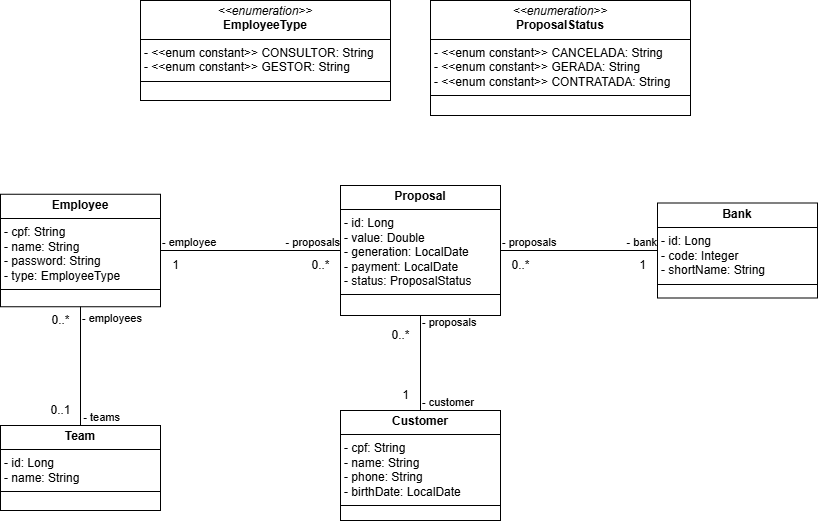

The diagram above was exported from draw.io. Its source (the exported page's mxGraphModel, read from the mxfile embedded in the PNG):
<mxGraphModel dx="1426" dy="781" grid="1" gridSize="10" guides="1" tooltips="1" connect="1" arrows="1" fold="1" page="1" pageScale="1" pageWidth="827" pageHeight="1169" math="0" shadow="0">
  <root>
    <mxCell id="0" />
    <mxCell id="1" parent="0" />
    <mxCell id="Ca6YH87Ca7HoUdHmlVQh-6" value="&lt;p style=&quot;margin:0px;margin-top:4px;text-align:center;&quot;&gt;&lt;b&gt;Employee&lt;/b&gt;&lt;/p&gt;&lt;hr size=&quot;1&quot; style=&quot;border-style:solid;&quot;&gt;&lt;p style=&quot;margin:0px;margin-left:4px;&quot;&gt;- cpf: String&lt;/p&gt;&lt;p style=&quot;margin:0px;margin-left:4px;&quot;&gt;- name: String&lt;/p&gt;&lt;p style=&quot;margin:0px;margin-left:4px;&quot;&gt;- password: String&lt;/p&gt;&lt;p style=&quot;margin:0px;margin-left:4px;&quot;&gt;- type: EmployeeType&lt;/p&gt;&lt;hr size=&quot;1&quot; style=&quot;border-style:solid;&quot;&gt;&lt;p style=&quot;margin:0px;margin-left:4px;&quot;&gt;&lt;br&gt;&lt;/p&gt;" style="verticalAlign=top;align=left;overflow=fill;html=1;whiteSpace=wrap;" parent="1" vertex="1">
      <mxGeometry x="10" y="233.75" width="160" height="112.5" as="geometry" />
    </mxCell>
    <mxCell id="Ca6YH87Ca7HoUdHmlVQh-8" value="&lt;p style=&quot;margin:0px;margin-top:4px;text-align:center;&quot;&gt;&lt;b&gt;Team&lt;/b&gt;&lt;/p&gt;&lt;hr size=&quot;1&quot; style=&quot;border-style:solid;&quot;&gt;&lt;p style=&quot;margin:0px;margin-left:4px;&quot;&gt;- id: Long&lt;/p&gt;&lt;p style=&quot;margin:0px;margin-left:4px;&quot;&gt;- name: String&lt;/p&gt;&lt;hr size=&quot;1&quot; style=&quot;border-style:solid;&quot;&gt;&lt;p style=&quot;margin:0px;margin-left:4px;&quot;&gt;&lt;br&gt;&lt;/p&gt;" style="verticalAlign=top;align=left;overflow=fill;html=1;whiteSpace=wrap;" parent="1" vertex="1">
      <mxGeometry x="10" y="465" width="160" height="85" as="geometry" />
    </mxCell>
    <mxCell id="Ca6YH87Ca7HoUdHmlVQh-17" value="&lt;p style=&quot;margin:0px;margin-top:4px;text-align:center;&quot;&gt;&lt;b&gt;Customer&lt;/b&gt;&lt;/p&gt;&lt;hr size=&quot;1&quot; style=&quot;border-style:solid;&quot;&gt;&lt;p style=&quot;margin:0px;margin-left:4px;&quot;&gt;- cpf: String&lt;/p&gt;&lt;p style=&quot;margin:0px;margin-left:4px;&quot;&gt;- name: String&lt;/p&gt;&lt;p style=&quot;margin:0px;margin-left:4px;&quot;&gt;- phone: String&lt;/p&gt;&lt;p style=&quot;margin:0px;margin-left:4px;&quot;&gt;- birthDate: Local&lt;span style=&quot;background-color: transparent; color: light-dark(rgb(0, 0, 0), rgb(255, 255, 255));&quot;&gt;Date&lt;/span&gt;&lt;/p&gt;&lt;hr size=&quot;1&quot; style=&quot;border-style:solid;&quot;&gt;&lt;p style=&quot;margin:0px;margin-left:4px;&quot;&gt;&lt;br&gt;&lt;/p&gt;" style="verticalAlign=top;align=left;overflow=fill;html=1;whiteSpace=wrap;" parent="1" vertex="1">
      <mxGeometry x="350" y="450" width="160" height="110" as="geometry" />
    </mxCell>
    <mxCell id="Ca6YH87Ca7HoUdHmlVQh-18" value="&lt;p style=&quot;margin:0px;margin-top:4px;text-align:center;&quot;&gt;&lt;b&gt;Bank&lt;/b&gt;&lt;/p&gt;&lt;hr size=&quot;1&quot; style=&quot;border-style:solid;&quot;&gt;&lt;p style=&quot;margin:0px;margin-left:4px;&quot;&gt;- id: Long&lt;/p&gt;&lt;p style=&quot;margin:0px;margin-left:4px;&quot;&gt;- code: Integer&lt;/p&gt;&lt;p style=&quot;margin:0px;margin-left:4px;&quot;&gt;- shortName: String&lt;/p&gt;&lt;hr size=&quot;1&quot; style=&quot;border-style:solid;&quot;&gt;&lt;p style=&quot;margin:0px;margin-left:4px;&quot;&gt;&lt;br&gt;&lt;/p&gt;" style="verticalAlign=top;align=left;overflow=fill;html=1;whiteSpace=wrap;" parent="1" vertex="1">
      <mxGeometry x="667" y="242.5" width="160" height="95" as="geometry" />
    </mxCell>
    <mxCell id="Ca6YH87Ca7HoUdHmlVQh-19" value="&lt;p style=&quot;margin:0px;margin-top:4px;text-align:center;&quot;&gt;&lt;b&gt;Proposal&lt;/b&gt;&lt;/p&gt;&lt;hr size=&quot;1&quot; style=&quot;border-style:solid;&quot;&gt;&lt;p style=&quot;margin:0px;margin-left:4px;&quot;&gt;- id: Long&lt;/p&gt;&lt;p style=&quot;margin:0px;margin-left:4px;&quot;&gt;- value: Double&lt;/p&gt;&lt;p style=&quot;margin:0px;margin-left:4px;&quot;&gt;- generation: LocalDate&lt;/p&gt;&lt;p style=&quot;margin:0px;margin-left:4px;&quot;&gt;- payment: LocalDate&lt;/p&gt;&lt;p style=&quot;margin:0px;margin-left:4px;&quot;&gt;- status: ProposalStatus&lt;/p&gt;&lt;hr size=&quot;1&quot; style=&quot;border-style:solid;&quot;&gt;&lt;p style=&quot;margin:0px;margin-left:4px;&quot;&gt;&lt;br&gt;&lt;/p&gt;" style="verticalAlign=top;align=left;overflow=fill;html=1;whiteSpace=wrap;" parent="1" vertex="1">
      <mxGeometry x="350" y="225" width="160" height="130" as="geometry" />
    </mxCell>
    <mxCell id="Ca6YH87Ca7HoUdHmlVQh-23" value="0..1" style="text;html=1;align=center;verticalAlign=middle;resizable=0;points=[];autosize=1;strokeColor=none;fillColor=none;" parent="1" vertex="1">
      <mxGeometry x="50" y="435" width="40" height="30" as="geometry" />
    </mxCell>
    <mxCell id="Ca6YH87Ca7HoUdHmlVQh-25" value="" style="endArrow=none;html=1;edgeStyle=orthogonalEdgeStyle;rounded=0;exitX=0.5;exitY=1;exitDx=0;exitDy=0;entryX=0.5;entryY=0;entryDx=0;entryDy=0;" parent="1" source="Ca6YH87Ca7HoUdHmlVQh-6" target="Ca6YH87Ca7HoUdHmlVQh-8" edge="1">
      <mxGeometry relative="1" as="geometry">
        <mxPoint x="280" y="605" as="sourcePoint" />
        <mxPoint x="440" y="605" as="targetPoint" />
      </mxGeometry>
    </mxCell>
    <mxCell id="Ca6YH87Ca7HoUdHmlVQh-26" value="- employees" style="edgeLabel;resizable=0;html=1;align=left;verticalAlign=bottom;" parent="Ca6YH87Ca7HoUdHmlVQh-25" connectable="0" vertex="1">
      <mxGeometry x="-1" relative="1" as="geometry">
        <mxPoint y="20" as="offset" />
      </mxGeometry>
    </mxCell>
    <mxCell id="Ca6YH87Ca7HoUdHmlVQh-27" value="- teams" style="edgeLabel;resizable=0;html=1;align=right;verticalAlign=bottom;" parent="Ca6YH87Ca7HoUdHmlVQh-25" connectable="0" vertex="1">
      <mxGeometry x="1" relative="1" as="geometry">
        <mxPoint x="40" as="offset" />
      </mxGeometry>
    </mxCell>
    <mxCell id="Ca6YH87Ca7HoUdHmlVQh-30" value="0..*" style="text;html=1;align=center;verticalAlign=middle;resizable=0;points=[];autosize=1;strokeColor=none;fillColor=none;" parent="1" vertex="1">
      <mxGeometry x="50" y="345" width="40" height="30" as="geometry" />
    </mxCell>
    <mxCell id="Ca6YH87Ca7HoUdHmlVQh-32" value="" style="endArrow=none;html=1;edgeStyle=orthogonalEdgeStyle;rounded=0;entryX=0.5;entryY=0;entryDx=0;entryDy=0;exitX=0.5;exitY=1;exitDx=0;exitDy=0;" parent="1" source="Ca6YH87Ca7HoUdHmlVQh-19" target="Ca6YH87Ca7HoUdHmlVQh-17" edge="1">
      <mxGeometry relative="1" as="geometry">
        <mxPoint x="310" y="305" as="sourcePoint" />
        <mxPoint x="470" y="305" as="targetPoint" />
      </mxGeometry>
    </mxCell>
    <mxCell id="Ca6YH87Ca7HoUdHmlVQh-33" value="- proposals" style="edgeLabel;resizable=0;html=1;align=left;verticalAlign=bottom;" parent="Ca6YH87Ca7HoUdHmlVQh-32" connectable="0" vertex="1">
      <mxGeometry x="-1" relative="1" as="geometry">
        <mxPoint y="15" as="offset" />
      </mxGeometry>
    </mxCell>
    <mxCell id="Ca6YH87Ca7HoUdHmlVQh-34" value="- customer" style="edgeLabel;resizable=0;html=1;align=right;verticalAlign=bottom;" parent="Ca6YH87Ca7HoUdHmlVQh-32" connectable="0" vertex="1">
      <mxGeometry x="1" relative="1" as="geometry">
        <mxPoint x="54" as="offset" />
      </mxGeometry>
    </mxCell>
    <mxCell id="Ca6YH87Ca7HoUdHmlVQh-35" value="1" style="text;html=1;align=center;verticalAlign=middle;resizable=0;points=[];autosize=1;strokeColor=none;fillColor=none;" parent="1" vertex="1">
      <mxGeometry x="400" y="420" width="30" height="30" as="geometry" />
    </mxCell>
    <mxCell id="Ca6YH87Ca7HoUdHmlVQh-36" value="0..*" style="text;html=1;align=center;verticalAlign=middle;resizable=0;points=[];autosize=1;strokeColor=none;fillColor=none;" parent="1" vertex="1">
      <mxGeometry x="390" y="360" width="40" height="30" as="geometry" />
    </mxCell>
    <mxCell id="Ca6YH87Ca7HoUdHmlVQh-37" value="" style="endArrow=none;html=1;edgeStyle=orthogonalEdgeStyle;rounded=0;entryX=0;entryY=0.5;entryDx=0;entryDy=0;exitX=1;exitY=0.5;exitDx=0;exitDy=0;" parent="1" source="Ca6YH87Ca7HoUdHmlVQh-19" target="Ca6YH87Ca7HoUdHmlVQh-18" edge="1">
      <mxGeometry relative="1" as="geometry">
        <mxPoint x="330" y="300" as="sourcePoint" />
        <mxPoint x="490" y="300" as="targetPoint" />
      </mxGeometry>
    </mxCell>
    <mxCell id="Ca6YH87Ca7HoUdHmlVQh-38" value="- proposals" style="edgeLabel;resizable=0;html=1;align=left;verticalAlign=bottom;" parent="Ca6YH87Ca7HoUdHmlVQh-37" connectable="0" vertex="1">
      <mxGeometry x="-1" relative="1" as="geometry" />
    </mxCell>
    <mxCell id="Ca6YH87Ca7HoUdHmlVQh-39" value="- bank" style="edgeLabel;resizable=0;html=1;align=right;verticalAlign=bottom;" parent="Ca6YH87Ca7HoUdHmlVQh-37" connectable="0" vertex="1">
      <mxGeometry x="1" relative="1" as="geometry" />
    </mxCell>
    <mxCell id="Ca6YH87Ca7HoUdHmlVQh-40" value="1" style="text;html=1;align=center;verticalAlign=middle;resizable=0;points=[];autosize=1;strokeColor=none;fillColor=none;" parent="1" vertex="1">
      <mxGeometry x="637" y="290" width="30" height="30" as="geometry" />
    </mxCell>
    <mxCell id="Ca6YH87Ca7HoUdHmlVQh-41" value="0..*" style="text;html=1;align=center;verticalAlign=middle;resizable=0;points=[];autosize=1;strokeColor=none;fillColor=none;" parent="1" vertex="1">
      <mxGeometry x="510" y="290" width="40" height="30" as="geometry" />
    </mxCell>
    <mxCell id="Ca6YH87Ca7HoUdHmlVQh-42" value="" style="endArrow=none;html=1;edgeStyle=orthogonalEdgeStyle;rounded=0;exitX=1;exitY=0.5;exitDx=0;exitDy=0;entryX=0;entryY=0.5;entryDx=0;entryDy=0;" parent="1" source="Ca6YH87Ca7HoUdHmlVQh-6" target="Ca6YH87Ca7HoUdHmlVQh-19" edge="1">
      <mxGeometry relative="1" as="geometry">
        <mxPoint x="330" y="300" as="sourcePoint" />
        <mxPoint x="490" y="300" as="targetPoint" />
      </mxGeometry>
    </mxCell>
    <mxCell id="Ca6YH87Ca7HoUdHmlVQh-43" value="- employee" style="edgeLabel;resizable=0;html=1;align=left;verticalAlign=bottom;" parent="Ca6YH87Ca7HoUdHmlVQh-42" connectable="0" vertex="1">
      <mxGeometry x="-1" relative="1" as="geometry" />
    </mxCell>
    <mxCell id="Ca6YH87Ca7HoUdHmlVQh-44" value="- proposals" style="edgeLabel;resizable=0;html=1;align=right;verticalAlign=bottom;" parent="Ca6YH87Ca7HoUdHmlVQh-42" connectable="0" vertex="1">
      <mxGeometry x="1" relative="1" as="geometry" />
    </mxCell>
    <mxCell id="Ca6YH87Ca7HoUdHmlVQh-45" value="1" style="text;html=1;align=center;verticalAlign=middle;resizable=0;points=[];autosize=1;strokeColor=none;fillColor=none;" parent="1" vertex="1">
      <mxGeometry x="170" y="290" width="30" height="30" as="geometry" />
    </mxCell>
    <mxCell id="Ca6YH87Ca7HoUdHmlVQh-46" value="0..*" style="text;html=1;align=center;verticalAlign=middle;resizable=0;points=[];autosize=1;strokeColor=none;fillColor=none;" parent="1" vertex="1">
      <mxGeometry x="310" y="290" width="40" height="30" as="geometry" />
    </mxCell>
    <mxCell id="F-3OsMU8QCpIRdzUrtXu-2" value="&lt;p style=&quot;margin:0px;margin-top:4px;text-align:center;&quot;&gt;&lt;i&gt;&amp;lt;&amp;lt;enumeration&amp;gt;&amp;gt;&lt;/i&gt;&lt;br&gt;&lt;b&gt;EmployeeType&lt;/b&gt;&lt;/p&gt;&lt;hr size=&quot;1&quot; style=&quot;border-style:solid;&quot;&gt;&lt;p style=&quot;margin:0px;margin-left:4px;&quot;&gt;- &amp;lt;&amp;lt;enum constant&amp;gt;&amp;gt; CONSULTOR: String&lt;br&gt;- &amp;lt;&amp;lt;enum constant&amp;gt;&amp;gt; GESTOR:&amp;nbsp;&lt;span style=&quot;background-color: initial;&quot;&gt;String&lt;/span&gt;&lt;/p&gt;&lt;hr size=&quot;1&quot; style=&quot;border-style:solid;&quot;&gt;&lt;p style=&quot;margin:0px;margin-left:4px;&quot;&gt;&lt;br&gt;&lt;/p&gt;" style="verticalAlign=top;align=left;overflow=fill;html=1;whiteSpace=wrap;" parent="1" vertex="1">
      <mxGeometry x="150" y="40" width="250" height="100" as="geometry" />
    </mxCell>
    <mxCell id="F-3OsMU8QCpIRdzUrtXu-3" value="&lt;p style=&quot;margin:0px;margin-top:4px;text-align:center;&quot;&gt;&lt;i&gt;&amp;lt;&amp;lt;enumeration&amp;gt;&amp;gt;&lt;/i&gt;&lt;br&gt;&lt;b&gt;ProposalStatus&lt;/b&gt;&lt;/p&gt;&lt;hr size=&quot;1&quot; style=&quot;border-style:solid;&quot;&gt;&lt;p style=&quot;margin:0px;margin-left:4px;&quot;&gt;- &amp;lt;&amp;lt;enum constant&amp;gt;&amp;gt; CANCELADA: String&lt;br&gt;-&amp;nbsp;&lt;span style=&quot;background-color: initial;&quot;&gt;&amp;lt;&amp;lt;enum constant&amp;gt;&amp;gt; GERADA:&amp;nbsp;&lt;/span&gt;&lt;span style=&quot;background-color: initial;&quot;&gt;String&lt;/span&gt;&lt;/p&gt;&lt;p style=&quot;margin:0px;margin-left:4px;&quot;&gt;&lt;span style=&quot;background-color: initial;&quot;&gt;-&amp;nbsp;&lt;/span&gt;&lt;span style=&quot;background-color: initial;&quot;&gt;&amp;lt;&amp;lt;enum constant&amp;gt;&amp;gt; CONTRATADA:&amp;nbsp;&lt;/span&gt;&lt;span style=&quot;background-color: initial;&quot;&gt;String&lt;/span&gt;&lt;/p&gt;&lt;hr size=&quot;1&quot; style=&quot;border-style:solid;&quot;&gt;&lt;p style=&quot;margin:0px;margin-left:4px;&quot;&gt;&lt;br&gt;&lt;/p&gt;" style="verticalAlign=top;align=left;overflow=fill;html=1;whiteSpace=wrap;" parent="1" vertex="1">
      <mxGeometry x="440" y="40" width="260" height="115" as="geometry" />
    </mxCell>
  </root>
</mxGraphModel>